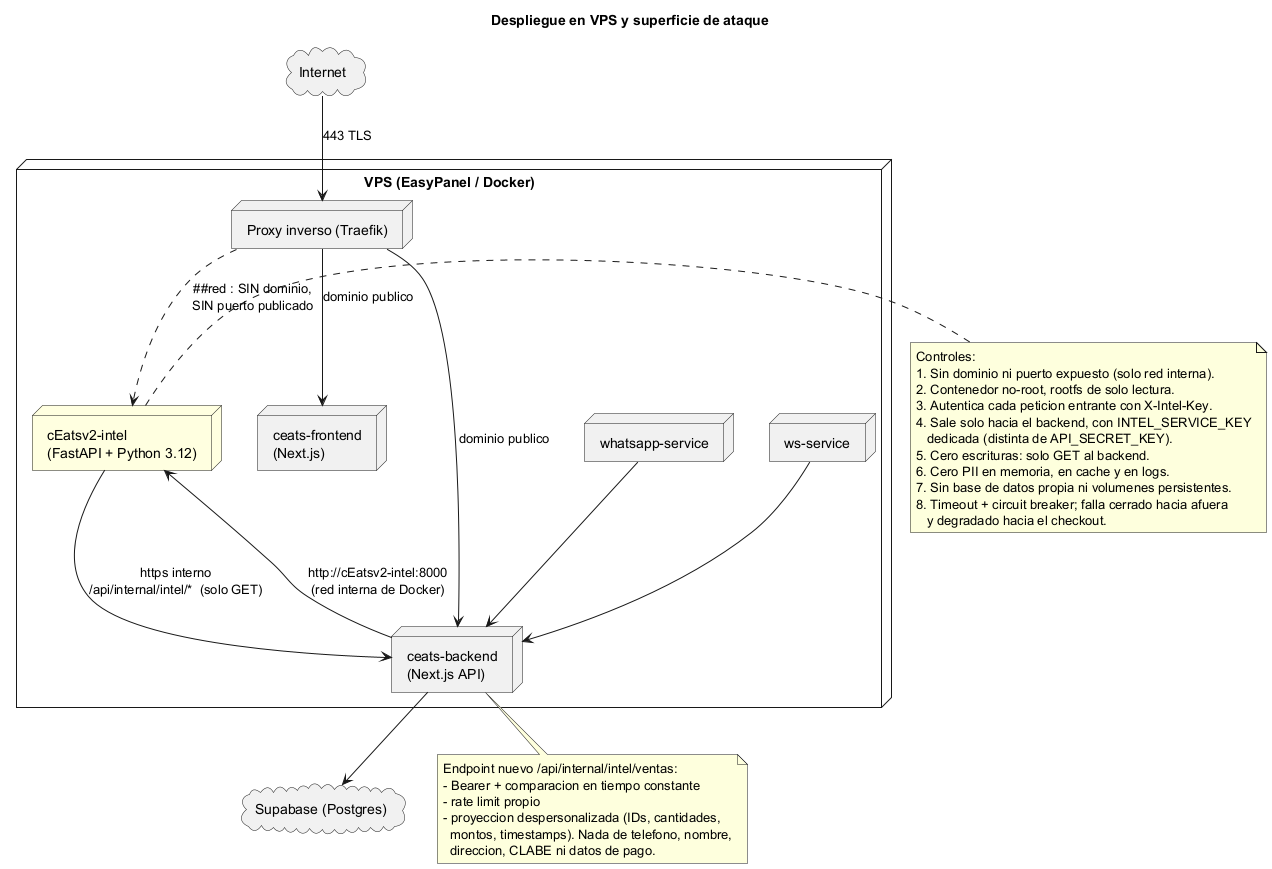

The diagram above was rendered by PlantUML. Its source (embedded in the PNG):
@startuml despliegue-y-seguridad
title Despliegue en VPS y superficie de ataque

skinparam shadowing false

cloud "Internet" as NET

node "VPS (EasyPanel / Docker)" {
  node "Proxy inverso (Traefik)" as PROXY {
  }
  node "ceats-frontend\n(Next.js)" as FRONT
  node "ceats-backend\n(Next.js API)" as BACK
  node "cEatsv2-intel\n(FastAPI + Python 3.12)" as INTEL #LightYellow
  node "ws-service" as WS
  node "whatsapp-service" as WA
}

cloud "Supabase (Postgres)" as DB

NET --> PROXY : 443 TLS
PROXY --> FRONT : dominio publico
PROXY --> BACK  : dominio publico
PROXY ..> INTEL : ##red : SIN dominio,\nSIN puerto publicado
BACK --> INTEL : http://cEatsv2-intel:8000\n(red interna de Docker)
INTEL --> BACK : https interno\n/api/internal/intel/*  (solo GET)
BACK --> DB
WS --> BACK
WA --> BACK

note right of INTEL
  Controles:
  1. Sin dominio ni puerto expuesto (solo red interna).
  2. Contenedor no-root, rootfs de solo lectura.
  3. Autentica cada peticion entrante con X-Intel-Key.
  4. Sale solo hacia el backend, con INTEL_SERVICE_KEY
     dedicada (distinta de API_SECRET_KEY).
  5. Cero escrituras: solo GET al backend.
  6. Cero PII en memoria, en cache y en logs.
  7. Sin base de datos propia ni volumenes persistentes.
  8. Timeout + circuit breaker; falla cerrado hacia afuera
     y degradado hacia el checkout.
end note

note bottom of BACK
  Endpoint nuevo /api/internal/intel/ventas:
  - Bearer + comparacion en tiempo constante
  - rate limit propio
  - proyeccion despersonalizada (IDs, cantidades,
    montos, timestamps). Nada de telefono, nombre,
    direccion, CLABE ni datos de pago.
end note

@enduml